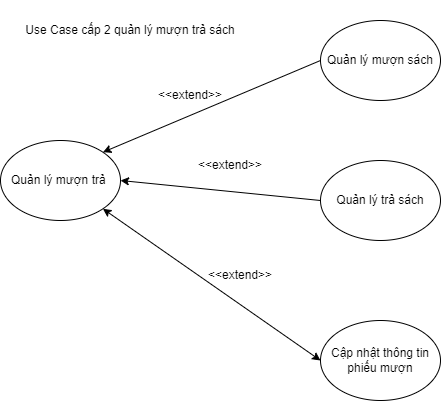

The diagram above was exported from draw.io. Its source (the exported page's mxGraphModel, read from the mxfile embedded in the PNG):
<mxGraphModel dx="1236" dy="539" grid="1" gridSize="10" guides="1" tooltips="1" connect="1" arrows="1" fold="1" page="1" pageScale="1" pageWidth="850" pageHeight="1100" math="0" shadow="0">
  <root>
    <mxCell id="0" />
    <mxCell id="1" parent="0" />
    <mxCell id="0yg1ovgnJFHv-4r7tDVT-1" value="Quản lý mượn trả&amp;nbsp;" style="ellipse;whiteSpace=wrap;html=1;" vertex="1" parent="1">
      <mxGeometry x="90" y="250" width="120" height="80" as="geometry" />
    </mxCell>
    <mxCell id="0yg1ovgnJFHv-4r7tDVT-2" value="Quản lý mượn sách" style="ellipse;whiteSpace=wrap;html=1;" vertex="1" parent="1">
      <mxGeometry x="410" y="130" width="120" height="80" as="geometry" />
    </mxCell>
    <mxCell id="0yg1ovgnJFHv-4r7tDVT-3" value="Quản lý trả sách" style="ellipse;whiteSpace=wrap;html=1;" vertex="1" parent="1">
      <mxGeometry x="410" y="270" width="120" height="80" as="geometry" />
    </mxCell>
    <mxCell id="0yg1ovgnJFHv-4r7tDVT-4" value="Cập nhật thông tin phiếu mượn" style="ellipse;whiteSpace=wrap;html=1;" vertex="1" parent="1">
      <mxGeometry x="410" y="430" width="120" height="80" as="geometry" />
    </mxCell>
    <mxCell id="0yg1ovgnJFHv-4r7tDVT-5" value="Use Case cấp 2 quản lý mượn trả sách" style="text;html=1;strokeColor=none;fillColor=none;align=center;verticalAlign=middle;whiteSpace=wrap;rounded=0;" vertex="1" parent="1">
      <mxGeometry x="110" y="110" width="220" height="60" as="geometry" />
    </mxCell>
    <mxCell id="0yg1ovgnJFHv-4r7tDVT-6" value="" style="endArrow=classic;html=1;rounded=0;exitX=0;exitY=0.5;exitDx=0;exitDy=0;entryX=1;entryY=0;entryDx=0;entryDy=0;" edge="1" parent="1" source="0yg1ovgnJFHv-4r7tDVT-2" target="0yg1ovgnJFHv-4r7tDVT-1">
      <mxGeometry width="50" height="50" relative="1" as="geometry">
        <mxPoint x="400" y="290" as="sourcePoint" />
        <mxPoint x="450" y="240" as="targetPoint" />
      </mxGeometry>
    </mxCell>
    <mxCell id="0yg1ovgnJFHv-4r7tDVT-7" value="" style="endArrow=classic;html=1;rounded=0;exitX=0;exitY=0.5;exitDx=0;exitDy=0;entryX=1;entryY=0.5;entryDx=0;entryDy=0;" edge="1" parent="1" source="0yg1ovgnJFHv-4r7tDVT-3" target="0yg1ovgnJFHv-4r7tDVT-1">
      <mxGeometry width="50" height="50" relative="1" as="geometry">
        <mxPoint x="400" y="290" as="sourcePoint" />
        <mxPoint x="450" y="240" as="targetPoint" />
      </mxGeometry>
    </mxCell>
    <mxCell id="0yg1ovgnJFHv-4r7tDVT-8" value="" style="endArrow=classic;startArrow=classic;html=1;rounded=0;exitX=1;exitY=1;exitDx=0;exitDy=0;entryX=0;entryY=0.5;entryDx=0;entryDy=0;" edge="1" parent="1" source="0yg1ovgnJFHv-4r7tDVT-1" target="0yg1ovgnJFHv-4r7tDVT-4">
      <mxGeometry width="50" height="50" relative="1" as="geometry">
        <mxPoint x="400" y="290" as="sourcePoint" />
        <mxPoint x="450" y="240" as="targetPoint" />
      </mxGeometry>
    </mxCell>
    <mxCell id="0yg1ovgnJFHv-4r7tDVT-9" value="&amp;lt;&amp;lt;extend&amp;gt;&amp;gt;" style="text;html=1;strokeColor=none;fillColor=none;align=center;verticalAlign=middle;whiteSpace=wrap;rounded=0;" vertex="1" parent="1">
      <mxGeometry x="250" y="190" width="60" height="30" as="geometry" />
    </mxCell>
    <mxCell id="0yg1ovgnJFHv-4r7tDVT-10" value="&amp;lt;&amp;lt;extend&amp;gt;&amp;gt;" style="text;html=1;strokeColor=none;fillColor=none;align=center;verticalAlign=middle;whiteSpace=wrap;rounded=0;" vertex="1" parent="1">
      <mxGeometry x="290" y="260" width="60" height="30" as="geometry" />
    </mxCell>
    <mxCell id="0yg1ovgnJFHv-4r7tDVT-11" value="&amp;lt;&amp;lt;extend&amp;gt;&amp;gt;" style="text;html=1;strokeColor=none;fillColor=none;align=center;verticalAlign=middle;whiteSpace=wrap;rounded=0;" vertex="1" parent="1">
      <mxGeometry x="300" y="370" width="60" height="30" as="geometry" />
    </mxCell>
  </root>
</mxGraphModel>